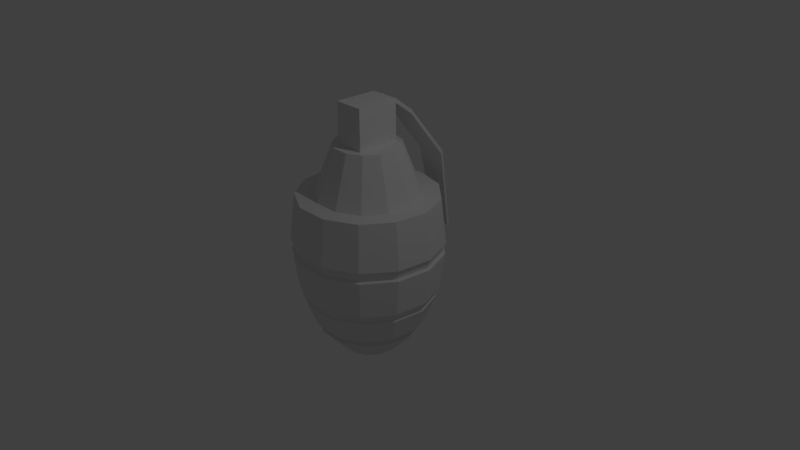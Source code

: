 # Source: Granada.blend  (saved by Blender 2.78.0; exported with 4.5.12 LTS)
import bpy
from mathutils import Matrix  # noqa: F401  (used for matrix-valued properties, if any)

bpy.ops.wm.read_factory_settings(use_empty=True)
scene = bpy.context.scene
scene.name = 'Scene'

# ---- collections
col_collection_1 = bpy.data.collections.new('Collection 1'); scene.collection.children.link(col_collection_1)

# ---- world
world_world = bpy.data.worlds.new('World'); scene.world = world_world
world_world.color = (0.05088, 0.05088, 0.05088)
world_world.use_sun_shadow = False
world_world.sun_shadow_jitter_overblur = 0.0
world_world.cycles.sampling_method = 'MANUAL'

# ---- cameras
cam_camera = bpy.data.cameras.new('Camera')
cam_camera.clip_end = 100.0
cam_camera.lens = 35.0
cam_camera.sensor_width = 32.0
cam_camera.sensor_height = 18.0
cam_camera.ortho_scale = 7.314
cam_camera.dof.focus_distance = 0.0
cam_camera.dof.aperture_fstop = 128.0

# ---- lights
light_lamp = bpy.data.lights.new('Lamp', 'POINT')
light_lamp.transmission_factor = 0.0
light_lamp.cutoff_distance = 30.0
light_lamp.energy = 100.0
light_lamp.shadow_buffer_clip_start = 1.001
light_lamp.shadow_soft_size = 0.1
light_lamp.shadow_maximum_resolution = 0.006
light_lamp.use_absolute_resolution = True

# ---- meshes
me_torus_001 = bpy.data.meshes.new('Torus.001')
me_torus_001.from_pydata([(0.29, 0.0, 0.0), (0.285, 0.0, 0.00866), (0.275, 0.0, 0.00866), (0.27, 0.0, 1.225e-18), (0.275, 0.0, -0.00866), (0.285, 0.0, -0.00866), (0.2051, 0.2051, 0.0), (0.2015, 0.2015, 0.00866), (0.1945, 0.1945, 0.00866), (0.1909, 0.1909, 1.225e-18), (0.1945, 0.1945, -0.00866), (0.2015, 0.2015, -0.00866), (2.98e-08, 0.29, 0.0), (1.49e-08, 0.285, 0.00866), (1.49e-08, 0.275, 0.00866), (1.49e-08, 0.27, 1.225e-18), (1.49e-08, 0.275, -0.00866), (1.49e-08, 0.285, -0.00866), (-0.2051, 0.2051, 0.0), (-0.2015, 0.2015, 0.00866), (-0.1945, 0.1945, 0.00866), (-0.1909, 0.1909, 1.225e-18), (-0.1945, 0.1945, -0.00866), (-0.2015, 0.2015, -0.00866), (-0.29, 2.535e-08, 0.0), (-0.285, 2.492e-08, 0.00866), (-0.275, 2.404e-08, 0.00866), (-0.27, 2.36e-08, 1.225e-18), (-0.275, 2.404e-08, -0.00866), (-0.285, 2.492e-08, -0.00866), (-0.2051, -0.2051, 0.0), (-0.2015, -0.2015, 0.00866), (-0.1945, -0.1945, 0.00866), (-0.1909, -0.1909, 1.225e-18), (-0.1945, -0.1945, -0.00866), (-0.2015, -0.2015, -0.00866), (2.98e-08, -0.29, 0.0), (1.49e-08, -0.285, 0.00866), (1.49e-08, -0.275, 0.00866), (1.49e-08, -0.27, 1.225e-18), (1.49e-08, -0.275, -0.00866), (1.49e-08, -0.285, -0.00866), (0.2051, -0.2051, 0.0), (0.2015, -0.2015, 0.00866), (0.1945, -0.1945, 0.00866), (0.1909, -0.1909, 1.225e-18), (0.1945, -0.1945, -0.00866), (0.2015, -0.2015, -0.00866)], [], [(0, 6, 7, 1), (1, 7, 8, 2), (2, 8, 9, 3), (3, 9, 10, 4), (4, 10, 11, 5), (0, 5, 11, 6), (6, 12, 13, 7), (7, 13, 14, 8), (8, 14, 15, 9), (9, 15, 16, 10), (10, 16, 17, 11), (11, 17, 12, 6), (12, 18, 19, 13), (13, 19, 20, 14), (14, 20, 21, 15), (15, 21, 22, 16), (16, 22, 23, 17), (17, 23, 18, 12), (18, 24, 25, 19), (19, 25, 26, 20), (20, 26, 27, 21), (21, 27, 28, 22), (22, 28, 29, 23), (23, 29, 24, 18), (24, 30, 31, 25), (25, 31, 32, 26), (26, 32, 33, 27), (27, 33, 34, 28), (28, 34, 35, 29), (29, 35, 30, 24), (30, 36, 37, 31), (31, 37, 38, 32), (32, 38, 39, 33), (33, 39, 40, 34), (34, 40, 41, 35), (35, 41, 36, 30), (36, 42, 43, 37), (37, 43, 44, 38), (38, 44, 45, 39), (39, 45, 46, 40), (40, 46, 47, 41), (41, 47, 42, 36), (42, 0, 1, 43), (43, 1, 2, 44), (44, 2, 3, 45), (45, 3, 4, 46), (46, 4, 5, 47), (47, 5, 0, 42)])
me_torus_001.use_remesh_preserve_volume = False
me_torus_001.use_remesh_preserve_attributes = False
me_torus_001.use_mirror_vertex_groups = False
me_torus_001.update()
me_cube_001 = bpy.data.meshes.new('Cube.001')
me_cube_001.from_pydata([(-1.0, -1.0, -1.0), (-1.0, -1.0, 1.0), (-1.0, 1.0, -1.0), (-1.0, 1.0, 1.0), (1.0, -1.0, -1.0), (1.0, -1.0, 1.0), (1.0, 1.0, -1.0), (1.0, 1.0, 1.0), (-1.0, -1.0, 0.8012), (-1.0, 1.0, 0.8012), (1.0, 1.0, 0.8012), (1.0, -1.0, 0.8012), (-1.0, 1.902, 0.3144), (1.0, 1.902, 0.3144), (-1.0, 1.902, 0.1156), (1.0, 1.902, 0.1156), (-1.0, 3.853, -2.081), (1.0, 3.853, -2.081), (-1.0, 3.769, -2.223), (1.0, 3.769, -2.223), (-0.5522, 4.61, -6.014), (0.6981, 4.61, -6.014), (-0.5522, 4.495, -6.06), (0.6981, 4.495, -6.06)], [], [(8, 1, 3, 9), (10, 9, 14, 15), (10, 7, 5, 11), (11, 5, 1, 8), (2, 6, 4, 0), (7, 3, 1, 5), (4, 11, 8, 0), (6, 10, 11, 4), (2, 9, 10, 6), (0, 8, 9, 2), (13, 15, 19, 17), (3, 7, 13, 12), (7, 10, 15, 13), (9, 3, 12, 14), (19, 18, 22, 23), (12, 13, 17, 16), (15, 14, 18, 19), (14, 12, 16, 18), (22, 20, 21, 23), (18, 16, 20, 22), (17, 19, 23, 21), (16, 17, 21, 20)])
me_cube_001.use_remesh_preserve_volume = False
me_cube_001.use_remesh_preserve_attributes = False
me_cube_001.use_mirror_vertex_groups = False
me_cube_001.update()
me_sphere = bpy.data.meshes.new('Sphere')
me_sphere.from_pydata([(0.204, 0.3887, 0.778), (0.0, 0.9239, 0.3827), (-2.122e-09, 0.6629, -0.7056), (0.0, 0.3827, -0.9239), (0.3612, 0.2494, 0.778), (0.4357, 0.05291, 0.778), (0.4104, -0.1557, 0.778), (0.4293, 0.8181, 0.3827), (0.4457, 0.8492, -0.001278), (0.415, 0.7907, -0.3836), (0.3081, 0.587, -0.7056), (0.1778, 0.3388, -0.9239), (0.0, 1.51e-07, -0.9221), (0.2911, -0.3286, 0.778), (0.105, -0.4262, 0.778), (0.7603, 0.5248, 0.3827), (0.7893, 0.5448, -0.001278), (0.7349, 0.5073, -0.3836), (0.5456, 0.3766, -0.7056), (0.3149, 0.2174, -0.9239), (-0.105, -0.4262, 0.778), (-0.2911, -0.3286, 0.778), (0.9171, 0.1114, 0.3827), (0.9521, 0.1156, -0.001278), (0.8865, 0.1076, -0.3836), (0.6581, 0.07991, -0.7056), (0.3799, 0.04613, -0.9239), (-0.4104, -0.1557, 0.778), (-0.4357, 0.05291, 0.778), (0.8638, -0.3276, 0.3827), (0.8968, -0.3401, -0.001278), (0.8349, -0.3167, -0.3836), (0.6199, -0.2351, -0.7056), (0.3578, -0.1357, -0.9239), (-0.3612, 0.2494, 0.778), (4.62e-10, 0.4389, 0.778), (0.6126, -0.6915, 0.3827), (0.636, -0.7179, -0.001278), (0.5922, -0.6684, -0.3836), (0.4396, -0.4962, -0.7056), (0.2538, -0.2864, -0.9239), (-0.204, 0.3887, 0.778), (-0.3203, 0.6104, 0.3827), (0.2211, -0.897, 0.3827), (0.2295, -0.9312, -0.001278), (0.2137, -0.867, -0.3836), (0.1587, -0.6437, -0.7056), (0.09158, -0.3716, -0.9239), (-0.5673, 0.3916, 0.3827), (-0.6843, 0.08309, 0.3827), (-0.2211, -0.897, 0.3827), (-0.2295, -0.9312, -0.001278), (-0.2137, -0.867, -0.3836), (-0.1587, -0.6437, -0.7056), (-0.09158, -0.3716, -0.9239), (-0.6445, -0.2444, 0.3827), (-0.4571, -0.516, 0.3827), (-0.6126, -0.6915, 0.3827), (-0.636, -0.7179, -0.001278), (-0.5922, -0.6684, -0.3836), (-0.4396, -0.4962, -0.7056), (-0.2538, -0.2864, -0.9239), (-0.165, -0.6693, 0.3827), (0.165, -0.6693, 0.3827), (-0.8638, -0.3276, 0.3827), (-0.8968, -0.3401, -0.001278), (-0.8349, -0.3167, -0.3836), (-0.6199, -0.2351, -0.7056), (-0.3578, -0.1357, -0.9239), (0.4571, -0.516, 0.3827), (0.6445, -0.2444, 0.3827), (-0.9171, 0.1114, 0.3827), (-0.9521, 0.1156, -0.001278), (-0.8865, 0.1076, -0.3836), (-0.6581, 0.07991, -0.7056), (-0.3799, 0.04613, -0.9239), (0.6843, 0.08309, 0.3827), (0.5673, 0.3916, 0.3827), (-0.7603, 0.5248, 0.3827), (-0.7893, 0.5448, -0.001278), (-0.7349, 0.5073, -0.3836), (-0.5456, 0.3766, -0.7056), (-0.3149, 0.2174, -0.9239), (0.3203, 0.6104, 0.3827), (-5.82e-10, 0.6893, 0.3827), (-0.4293, 0.8181, 0.3827), (-0.4457, 0.8492, -0.001278), (-0.415, 0.7907, -0.3836), (-0.3081, 0.587, -0.7056), (-0.1778, 0.3388, -0.9239), (1.783e-08, 0.9591, -0.001278), (-1.266e-07, 0.893, -0.3836), (0.4402, 0.8387, -0.0612), (0.7795, 0.5381, -0.0612), (0.9403, 0.1142, -0.0612), (0.8856, -0.3359, -0.0612), (0.6281, -0.709, -0.0612), (0.2267, -0.9197, -0.0612), (-0.2267, -0.9197, -0.0612), (-0.6281, -0.709, -0.0612), (-0.8856, -0.3359, -0.0612), (-0.9403, 0.1142, -0.0612), (-0.7795, 0.5381, -0.0612), (-0.4402, 0.8387, -0.0612), (-5.502e-09, 0.9472, -0.0612), (0.4579, 0.8725, -0.0733), (0.811, 0.5598, -0.0733), (0.9782, 0.1188, -0.0733), (0.9214, -0.3494, -0.0733), (0.6535, -0.7376, -0.0733), (0.2358, -0.9568, -0.0733), (-0.2358, -0.9568, -0.0733), (-0.6535, -0.7376, -0.0733), (-0.9214, -0.3494, -0.0733), (-0.9782, 0.1188, -0.0733), (-0.811, 0.5598, -0.0733), (-0.4579, 0.8725, -0.0733), (-9.305e-09, 0.9854, -0.0733), (0.4633, 0.8827, 0.01576), (0.8204, 0.5663, 0.01576), (0.9896, 0.1202, 0.01576), (0.9321, -0.3535, 0.01576), (0.661, -0.7462, 0.01576), (0.2386, -0.9679, 0.01576), (-0.2386, -0.9679, 0.01576), (-0.661, -0.7462, 0.01576), (-0.9321, -0.3535, 0.01576), (-0.9896, 0.1202, 0.01576), (-0.8204, 0.5663, 0.01576), (-0.4633, 0.8827, 0.01576), (1.844e-08, 0.9969, 0.01576), (0.4305, 0.8203, -0.3699), (0.7624, 0.5263, -0.3699), (0.9197, 0.1117, -0.3699), (0.8662, -0.3285, -0.3699), (0.6143, -0.6934, -0.3699), (0.2217, -0.8995, -0.3699), (-0.2217, -0.8995, -0.3699), (-0.6143, -0.6934, -0.3699), (-0.8662, -0.3285, -0.3699), (-0.9197, 0.1117, -0.3699), (-0.7624, 0.5263, -0.3699), (-0.4305, 0.8203, -0.3699), (-1.248e-07, 0.9264, -0.3699), (0.3981, 0.7585, -0.4381), (0.7049, 0.4866, -0.4381), (0.8503, 0.1032, -0.4381), (0.8009, -0.3037, -0.4381), (0.568, -0.6412, -0.4381), (0.205, -0.8317, -0.4381), (-0.205, -0.8317, -0.4381), (-0.568, -0.6412, -0.4381), (-0.8009, -0.3037, -0.4381), (-0.8503, 0.1032, -0.4381), (-0.7049, 0.4866, -0.4381), (-0.3981, 0.7585, -0.4381), (-1.048e-07, 0.8566, -0.4381), (0.4085, 0.7782, -0.45), (0.7233, 0.4993, -0.45), (0.8725, 0.1059, -0.45), (0.8218, -0.3117, -0.45), (0.5828, -0.6579, -0.45), (0.2103, -0.8534, -0.45), (-0.2103, -0.8534, -0.45), (-0.5828, -0.6579, -0.45), (-0.8218, -0.3117, -0.45), (-0.8725, 0.1059, -0.45), (-0.7233, 0.4993, -0.45), (-0.4085, 0.7782, -0.45), (-1.029e-07, 0.8789, -0.45), (0.0, 0.6894, -0.7189), (0.3204, 0.6104, -0.7189), (0.5674, 0.3916, -0.7189), (0.6844, 0.0831, -0.7189), (0.6446, -0.2445, -0.7189), (0.4571, -0.516, -0.7189), (0.165, -0.6694, -0.7189), (-0.165, -0.6694, -0.7189), (-0.4571, -0.516, -0.7189), (-0.6446, -0.2445, -0.7189), (-0.6844, 0.0831, -0.7189), (-0.5674, 0.3916, -0.7189), (-0.3204, 0.6104, -0.7189), (0.3218, 0.6132, -0.6614), (0.5699, 0.3934, -0.6614), (0.6874, 0.08347, -0.6614), (0.6475, -0.2456, -0.6614), (0.4592, -0.5183, -0.6614), (0.1657, -0.6724, -0.6614), (-0.1657, -0.6724, -0.6614), (-0.4592, -0.5183, -0.6614), (-0.6475, -0.2456, -0.6614), (-0.6874, 0.08347, -0.6614), (-0.5699, 0.3934, -0.6614), (-0.3218, 0.6132, -0.6614), (-1.982e-08, 0.6925, -0.6614), (0.3465, 0.6601, -0.6496), (0.6135, 0.4235, -0.6496), (0.7401, 0.08986, -0.6496), (0.6971, -0.2644, -0.6496), (0.4944, -0.558, -0.6496), (0.1784, -0.7239, -0.6496), (-0.1784, -0.7239, -0.6496), (-0.4944, -0.558, -0.6496), (-0.6971, -0.2644, -0.6496), (-0.7401, 0.08986, -0.6496), (-0.6135, 0.4235, -0.6496), (-0.3465, 0.6601, -0.6496), (-2.299e-08, 0.7455, -0.6496)], [], [(12, 3, 11), (156, 91, 9, 144), (130, 1, 7, 118), (170, 2, 10, 171), (104, 90, 8, 92), (118, 7, 15, 119), (171, 10, 18, 172), (92, 8, 16, 93), (12, 11, 19), (144, 9, 17, 145), (172, 18, 25, 173), (93, 16, 23, 94), (12, 19, 26), (145, 17, 24, 146), (119, 15, 22, 120), (12, 26, 33), (146, 24, 31, 147), (120, 22, 29, 121), (173, 25, 32, 174), (94, 23, 30, 95), (12, 33, 40), (147, 31, 38, 148), (121, 29, 36, 122), (84, 42, 41, 35), (174, 32, 39, 175), (95, 30, 37, 96), (63, 69, 13, 14), (49, 55, 27, 28), (76, 77, 4, 5), (175, 39, 46, 176), (96, 37, 44, 97), (62, 63, 14, 20), (48, 49, 28, 34), (12, 40, 47), (148, 38, 45, 149), (122, 36, 43, 123), (176, 46, 53, 177), (97, 44, 51, 98), (70, 76, 5, 6), (56, 62, 20, 21), (12, 47, 54), (149, 45, 52, 150), (123, 43, 50, 124), (42, 48, 34, 41), (83, 84, 35, 0), (12, 54, 61), (150, 52, 59, 151), (124, 50, 57, 125), (69, 70, 6, 13), (177, 53, 60, 178), (98, 51, 58, 99), (77, 83, 0, 4), (151, 59, 66, 152), (125, 57, 64, 126), (0, 35, 41, 34, 28, 27, 21, 20, 14, 13, 6, 5, 4), (178, 60, 67, 179), (99, 58, 65, 100), (1, 85, 42, 84), (64, 57, 56, 55), (12, 61, 68), (179, 67, 74, 180), (100, 65, 72, 101), (71, 64, 55, 49), (29, 22, 76, 70), (12, 68, 75), (152, 66, 73, 153), (126, 64, 71, 127), (50, 43, 63, 62), (101, 72, 79, 102), (22, 15, 77, 76), (57, 50, 62, 56), (12, 75, 82), (153, 73, 80, 154), (127, 71, 78, 128), (15, 7, 83, 77), (180, 74, 81, 181), (12, 82, 89), (154, 80, 87, 155), (128, 78, 85, 129), (85, 78, 48, 42), (181, 81, 88, 182), (102, 79, 86, 103), (78, 71, 49, 48), (7, 1, 84, 83), (129, 85, 1, 130), (43, 36, 69, 63), (182, 88, 2, 170), (103, 86, 90, 104), (55, 56, 21, 27), (36, 29, 70, 69), (12, 89, 3), (155, 87, 91, 156), (116, 103, 104, 117), (115, 102, 103, 116), (114, 101, 102, 115), (113, 100, 101, 114), (112, 99, 100, 113), (111, 98, 99, 112), (110, 97, 98, 111), (109, 96, 97, 110), (108, 95, 96, 109), (107, 94, 95, 108), (106, 93, 94, 107), (105, 92, 93, 106), (117, 104, 92, 105), (143, 117, 105, 131), (131, 105, 106, 132), (132, 106, 107, 133), (133, 107, 108, 134), (134, 108, 109, 135), (135, 109, 110, 136), (136, 110, 111, 137), (137, 111, 112, 138), (138, 112, 113, 139), (139, 113, 114, 140), (140, 114, 115, 141), (141, 115, 116, 142), (142, 116, 117, 143), (86, 129, 130, 90), (79, 128, 129, 86), (72, 127, 128, 79), (65, 126, 127, 72), (58, 125, 126, 65), (51, 124, 125, 58), (44, 123, 124, 51), (37, 122, 123, 44), (30, 121, 122, 37), (23, 120, 121, 30), (16, 119, 120, 23), (8, 118, 119, 16), (90, 130, 118, 8), (87, 142, 143, 91), (80, 141, 142, 87), (73, 140, 141, 80), (66, 139, 140, 73), (59, 138, 139, 66), (52, 137, 138, 59), (45, 136, 137, 52), (38, 135, 136, 45), (31, 134, 135, 38), (24, 133, 134, 31), (17, 132, 133, 24), (9, 131, 132, 17), (91, 143, 131, 9), (168, 155, 156, 169), (167, 154, 155, 168), (166, 153, 154, 167), (165, 152, 153, 166), (164, 151, 152, 165), (163, 150, 151, 164), (162, 149, 150, 163), (161, 148, 149, 162), (160, 147, 148, 161), (159, 146, 147, 160), (158, 145, 146, 159), (157, 144, 145, 158), (169, 156, 144, 157), (208, 169, 157, 196), (196, 157, 158, 197), (197, 158, 159, 198), (198, 159, 160, 199), (199, 160, 161, 200), (200, 161, 162, 201), (201, 162, 163, 202), (202, 163, 164, 203), (203, 164, 165, 204), (204, 165, 166, 205), (205, 166, 167, 206), (206, 167, 168, 207), (207, 168, 169, 208), (89, 182, 170, 3), (82, 181, 182, 89), (75, 180, 181, 82), (68, 179, 180, 75), (61, 178, 179, 68), (54, 177, 178, 61), (47, 176, 177, 54), (40, 175, 176, 47), (33, 174, 175, 40), (26, 173, 174, 33), (19, 172, 173, 26), (11, 171, 172, 19), (3, 170, 171, 11), (88, 194, 195, 2), (81, 193, 194, 88), (74, 192, 193, 81), (67, 191, 192, 74), (60, 190, 191, 67), (53, 189, 190, 60), (46, 188, 189, 53), (39, 187, 188, 46), (32, 186, 187, 39), (25, 185, 186, 32), (18, 184, 185, 25), (10, 183, 184, 18), (2, 195, 183, 10), (194, 207, 208, 195), (193, 206, 207, 194), (192, 205, 206, 193), (191, 204, 205, 192), (190, 203, 204, 191), (189, 202, 203, 190), (188, 201, 202, 189), (187, 200, 201, 188), (186, 199, 200, 187), (185, 198, 199, 186), (184, 197, 198, 185), (183, 196, 197, 184), (195, 208, 196, 183)])
me_sphere.use_remesh_preserve_volume = False
me_sphere.use_remesh_preserve_attributes = False
me_sphere.use_mirror_vertex_groups = False
me_sphere.update()

# ---- objects
ob_torus_001 = bpy.data.objects.new('Torus.001', me_torus_001)
ob_cube = bpy.data.objects.new('Cube', me_cube_001)
ob_sphere = bpy.data.objects.new('Sphere', me_sphere)
ob_lamp = bpy.data.objects.new('Lamp', light_lamp)
ob_camera = bpy.data.objects.new('Camera', cam_camera)

# ---- transforms, parenting, visibility, modifiers, constraints
ob_torus_001.location = (-0.3097, 0.3441, 1.753)
ob_torus_001.rotation_euler = (-0.8153, -1.051, 0.7396)
ob_torus_001.lineart.crease_threshold = 0.0
ob_cube.location = (-0.0133, 0.0143, 1.772)
ob_cube.scale = (0.1982, 0.2885, 0.2885)
ob_cube.lineart.crease_threshold = 0.0
ob_sphere.location = (-0.0133, 0.0143, 0.222)
ob_sphere.scale = (1.0, 1.0, 1.671)
ob_sphere.lineart.crease_threshold = 0.0
ob_lamp.location = (4.076, 1.005, 5.904)
ob_lamp.rotation_euler = (0.6503, 0.05522, 1.866)
ob_lamp.lock_rotations_4d = False
ob_lamp.empty_display_type = 'ARROWS'
ob_lamp.color = (0.0, 0.0, 0.0, 0.0)
ob_lamp.lineart.crease_threshold = 0.0
ob_camera.location = (7.481, -6.508, 5.344)
ob_camera.rotation_euler = (1.109, 0.0, 0.8149)
ob_camera.lock_rotations_4d = False
ob_camera.empty_display_type = 'ARROWS'
ob_camera.color = (0.0, 0.0, 0.0, 0.0)
ob_camera.display_type = 'WIRE'
ob_camera.lineart.crease_threshold = 0.0

# ---- collection membership
col_collection_1.objects.link(ob_torus_001)
col_collection_1.objects.link(ob_cube)
col_collection_1.objects.link(ob_sphere)
col_collection_1.objects.link(ob_lamp)
col_collection_1.objects.link(ob_camera)

# ---- scene / render settings (as saved in the file)
scene.camera = ob_camera
scene.frame_start = 1; scene.frame_end = 250; scene.frame_set(1)
scene.render.engine = 'BLENDER_EEVEE_NEXT'
scene.render.resolution_percentage = 50
scene.render.dither_intensity = 0.0
scene.cycles.use_denoising = False
scene.cycles.samples = 128
scene.cycles.sampling_pattern = 'TABULATED_SOBOL'
scene.cycles.light_sampling_threshold = 0.0
scene.cycles.use_adaptive_sampling = False
scene.cycles.use_light_tree = False
scene.cycles.blur_glossy = 0.0
scene.cycles.sample_clamp_indirect = 0.0
scene.view_settings.view_transform = 'Standard'
bpy.context.view_layer.update()
